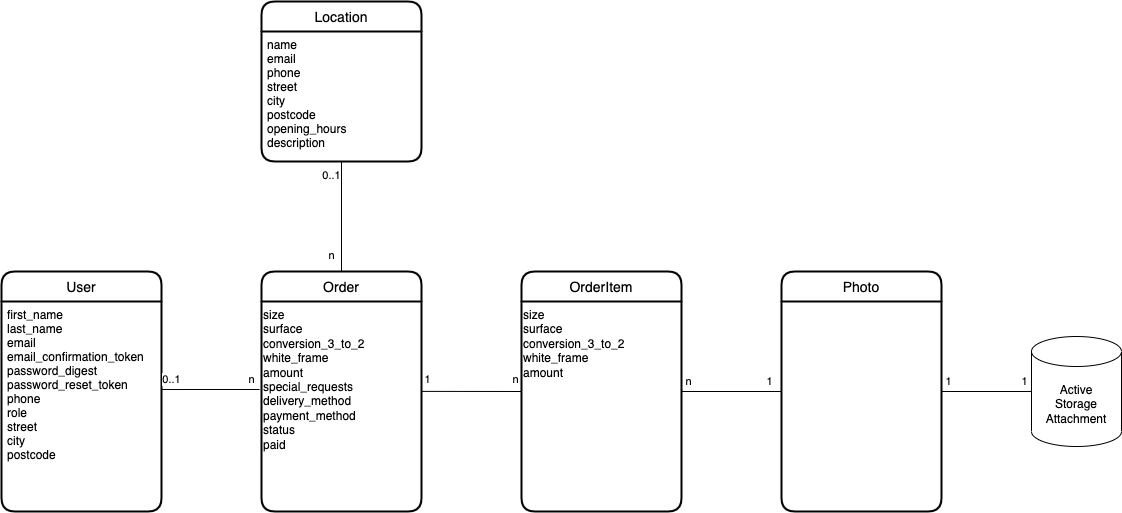

The diagram above was exported from draw.io. Its source (the exported page's mxGraphModel, read from the mxfile embedded in the PNG):
<mxGraphModel dx="561" dy="320" grid="1" gridSize="10" guides="1" tooltips="1" connect="1" arrows="1" fold="1" page="0" pageScale="1" pageWidth="827" pageHeight="1169" math="0" shadow="0">
  <root>
    <mxCell id="0" />
    <mxCell id="1" parent="0" />
    <mxCell id="2" value="User" style="swimlane;childLayout=stackLayout;horizontal=1;startSize=30;horizontalStack=0;rounded=1;fontSize=14;fontStyle=0;strokeWidth=2;resizeParent=0;resizeLast=1;shadow=0;dashed=0;align=center;" parent="1" vertex="1">
      <mxGeometry x="150" y="280" width="160" height="240" as="geometry" />
    </mxCell>
    <mxCell id="3" value="first_name&#10;last_name&#10;email&#10;email_confirmation_token&#10;password_digest&#10;password_reset_token&#10;phone&#10;role&#10;street&#10;city&#10;postcode" style="align=left;strokeColor=none;fillColor=none;spacingLeft=4;fontSize=12;verticalAlign=top;resizable=0;rotatable=0;part=1;" parent="2" vertex="1">
      <mxGeometry y="30" width="160" height="210" as="geometry" />
    </mxCell>
    <mxCell id="4" value="Location" style="swimlane;childLayout=stackLayout;horizontal=1;startSize=30;horizontalStack=0;rounded=1;fontSize=14;fontStyle=0;strokeWidth=2;resizeParent=0;resizeLast=1;shadow=0;dashed=0;align=center;" parent="1" vertex="1">
      <mxGeometry x="410" y="10" width="160" height="160" as="geometry" />
    </mxCell>
    <mxCell id="5" value="name&#10;email&#10;phone&#10;street&#10;city&#10;postcode&#10;opening_hours&#10;description" style="align=left;strokeColor=none;fillColor=none;spacingLeft=4;fontSize=12;verticalAlign=top;resizable=0;rotatable=0;part=1;" parent="4" vertex="1">
      <mxGeometry y="30" width="160" height="130" as="geometry" />
    </mxCell>
    <mxCell id="27" style="edgeStyle=none;html=1;entryX=0.5;entryY=1;entryDx=0;entryDy=0;endArrow=none;endFill=0;" parent="1" source="8" target="5" edge="1">
      <mxGeometry relative="1" as="geometry" />
    </mxCell>
    <mxCell id="28" value="n" style="edgeLabel;html=1;align=center;verticalAlign=middle;resizable=0;points=[];" parent="27" vertex="1" connectable="0">
      <mxGeometry x="-0.6952" y="-2" relative="1" as="geometry">
        <mxPoint x="-12" as="offset" />
      </mxGeometry>
    </mxCell>
    <mxCell id="29" value="0..1" style="edgeLabel;html=1;align=center;verticalAlign=middle;resizable=0;points=[];" parent="27" vertex="1" connectable="0">
      <mxGeometry x="0.742" y="-2" relative="1" as="geometry">
        <mxPoint x="-12" as="offset" />
      </mxGeometry>
    </mxCell>
    <mxCell id="8" value="Order" style="swimlane;childLayout=stackLayout;horizontal=1;startSize=30;horizontalStack=0;rounded=1;fontSize=14;fontStyle=0;strokeWidth=2;resizeParent=0;resizeLast=1;shadow=0;dashed=0;align=center;" parent="1" vertex="1">
      <mxGeometry x="410" y="280" width="160" height="240" as="geometry" />
    </mxCell>
    <mxCell id="15" value="&lt;div style=&quot;&quot;&gt;size&lt;/div&gt;&lt;div style=&quot;&quot;&gt;surface&lt;/div&gt;&lt;div style=&quot;&quot;&gt;conversion_3_to_2&lt;/div&gt;&lt;div style=&quot;&quot;&gt;white_frame&lt;/div&gt;&lt;div style=&quot;&quot;&gt;amount&lt;/div&gt;&lt;div style=&quot;&quot;&gt;special_requests&lt;/div&gt;&lt;div style=&quot;&quot;&gt;delivery_method&lt;/div&gt;&lt;div style=&quot;&quot;&gt;payment_method&lt;/div&gt;&lt;div style=&quot;&quot;&gt;status&lt;/div&gt;&lt;div style=&quot;&quot;&gt;paid&lt;/div&gt;" style="text;html=1;align=left;verticalAlign=top;resizable=0;points=[];autosize=1;strokeColor=none;fillColor=none;" parent="8" vertex="1">
      <mxGeometry y="30" width="160" height="210" as="geometry" />
    </mxCell>
    <mxCell id="11" style="edgeStyle=none;html=1;endArrow=none;endFill=0;entryX=-0.012;entryY=0.419;entryDx=0;entryDy=0;entryPerimeter=0;" parent="1" target="15" edge="1">
      <mxGeometry relative="1" as="geometry">
        <mxPoint x="310" y="398" as="sourcePoint" />
        <mxPoint x="470" y="400" as="targetPoint" />
      </mxGeometry>
    </mxCell>
    <mxCell id="12" value="n" style="edgeLabel;html=1;align=center;verticalAlign=middle;resizable=0;points=[];" parent="11" vertex="1" connectable="0">
      <mxGeometry x="0.0496" y="-2" relative="1" as="geometry">
        <mxPoint x="38" y="-12" as="offset" />
      </mxGeometry>
    </mxCell>
    <mxCell id="13" value="0..1" style="edgeLabel;html=1;align=center;verticalAlign=middle;resizable=0;points=[];" parent="11" vertex="1" connectable="0">
      <mxGeometry x="0.244" relative="1" as="geometry">
        <mxPoint x="-52" y="-10" as="offset" />
      </mxGeometry>
    </mxCell>
    <mxCell id="20" style="edgeStyle=none;html=1;entryX=0;entryY=0.5;entryDx=0;entryDy=0;endArrow=none;endFill=0;" parent="1" source="14" target="19" edge="1">
      <mxGeometry relative="1" as="geometry" />
    </mxCell>
    <mxCell id="25" value="n" style="edgeLabel;html=1;align=center;verticalAlign=middle;resizable=0;points=[];" parent="20" vertex="1" connectable="0">
      <mxGeometry x="-0.7732" y="3" relative="1" as="geometry">
        <mxPoint x="-5" y="-7" as="offset" />
      </mxGeometry>
    </mxCell>
    <mxCell id="26" value="1" style="edgeLabel;html=1;align=center;verticalAlign=middle;resizable=0;points=[];" parent="20" vertex="1" connectable="0">
      <mxGeometry x="0.7518" y="3" relative="1" as="geometry">
        <mxPoint y="-7" as="offset" />
      </mxGeometry>
    </mxCell>
    <mxCell id="14" value="OrderItem" style="swimlane;childLayout=stackLayout;horizontal=1;startSize=30;horizontalStack=0;rounded=1;fontSize=14;fontStyle=0;strokeWidth=2;resizeParent=0;resizeLast=1;shadow=0;dashed=0;align=center;" parent="1" vertex="1">
      <mxGeometry x="670" y="280" width="160" height="240" as="geometry" />
    </mxCell>
    <mxCell id="31" value="&lt;div style=&quot;&quot;&gt;size&lt;/div&gt;&lt;div style=&quot;&quot;&gt;surface&lt;/div&gt;&lt;div style=&quot;&quot;&gt;conversion_3_to_2&lt;/div&gt;&lt;div style=&quot;&quot;&gt;white_frame&lt;/div&gt;&lt;div style=&quot;&quot;&gt;amount&lt;/div&gt;&lt;div style=&quot;&quot;&gt;&lt;br&gt;&lt;/div&gt;" style="text;html=1;align=left;verticalAlign=top;resizable=0;points=[];autosize=1;strokeColor=none;fillColor=none;" vertex="1" parent="14">
      <mxGeometry y="30" width="160" height="210" as="geometry" />
    </mxCell>
    <mxCell id="16" style="edgeStyle=none;html=1;endArrow=none;endFill=0;entryX=0;entryY=0.5;entryDx=0;entryDy=0;exitX=1;exitY=0.428;exitDx=0;exitDy=0;exitPerimeter=0;" parent="1" source="15" target="14" edge="1">
      <mxGeometry relative="1" as="geometry">
        <mxPoint x="810" y="415" as="targetPoint" />
        <mxPoint x="570" y="410" as="sourcePoint" />
      </mxGeometry>
    </mxCell>
    <mxCell id="17" value="1" style="edgeLabel;html=1;align=center;verticalAlign=middle;resizable=0;points=[];" parent="16" vertex="1" connectable="0">
      <mxGeometry x="-0.8" y="-2" relative="1" as="geometry">
        <mxPoint x="-5" y="-14" as="offset" />
      </mxGeometry>
    </mxCell>
    <mxCell id="18" value="n" style="edgeLabel;html=1;align=center;verticalAlign=middle;resizable=0;points=[];" parent="16" vertex="1" connectable="0">
      <mxGeometry x="0.8267" relative="1" as="geometry">
        <mxPoint x="2" y="-12" as="offset" />
      </mxGeometry>
    </mxCell>
    <mxCell id="22" style="edgeStyle=none;html=1;exitX=1;exitY=0.5;exitDx=0;exitDy=0;entryX=0;entryY=0.5;entryDx=0;entryDy=0;entryPerimeter=0;endArrow=none;endFill=0;" parent="1" source="19" target="21" edge="1">
      <mxGeometry relative="1" as="geometry" />
    </mxCell>
    <mxCell id="23" value="1" style="edgeLabel;html=1;align=center;verticalAlign=middle;resizable=0;points=[];" parent="22" vertex="1" connectable="0">
      <mxGeometry x="-0.8538" y="2" relative="1" as="geometry">
        <mxPoint y="-8" as="offset" />
      </mxGeometry>
    </mxCell>
    <mxCell id="24" value="1" style="edgeLabel;html=1;align=center;verticalAlign=middle;resizable=0;points=[];" parent="22" vertex="1" connectable="0">
      <mxGeometry x="0.8418" y="3" relative="1" as="geometry">
        <mxPoint y="-7" as="offset" />
      </mxGeometry>
    </mxCell>
    <mxCell id="19" value="Photo" style="swimlane;childLayout=stackLayout;horizontal=1;startSize=30;horizontalStack=0;rounded=1;fontSize=14;fontStyle=0;strokeWidth=2;resizeParent=0;resizeLast=1;shadow=0;dashed=0;align=center;" parent="1" vertex="1">
      <mxGeometry x="930" y="280" width="160" height="240" as="geometry" />
    </mxCell>
    <mxCell id="21" value="Active&lt;br&gt;Storage&lt;br&gt;Attachment" style="shape=cylinder3;whiteSpace=wrap;html=1;boundedLbl=1;backgroundOutline=1;size=15;" parent="1" vertex="1">
      <mxGeometry x="1180" y="345" width="90" height="110" as="geometry" />
    </mxCell>
  </root>
</mxGraphModel>